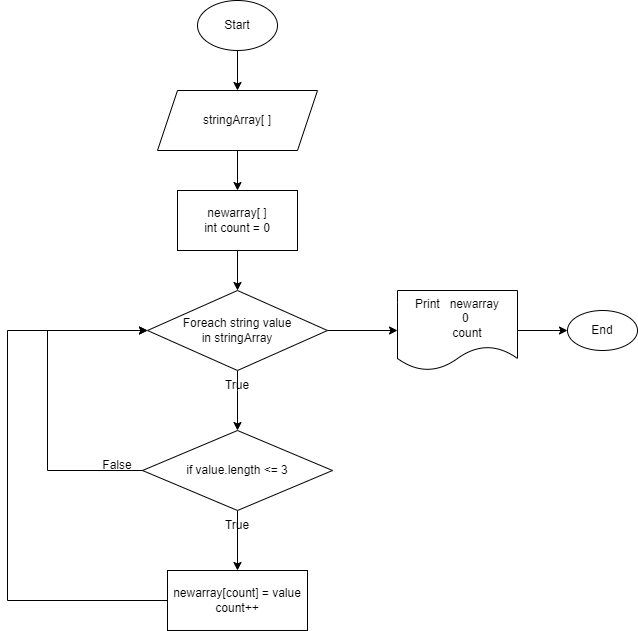

The diagram above was exported from draw.io. Its source (the exported page's mxGraphModel, read from the mxfile embedded in the PNG):
<mxGraphModel dx="1036" dy="614" grid="1" gridSize="10" guides="1" tooltips="1" connect="1" arrows="1" fold="1" page="1" pageScale="1" pageWidth="827" pageHeight="1169" math="0" shadow="0">
  <root>
    <mxCell id="0" />
    <mxCell id="1" parent="0" />
    <mxCell id="AmgsTOCbMKKYsQY6stKk-3" value="" style="edgeStyle=orthogonalEdgeStyle;rounded=0;orthogonalLoop=1;jettySize=auto;html=1;" edge="1" parent="1" source="AmgsTOCbMKKYsQY6stKk-1" target="AmgsTOCbMKKYsQY6stKk-2">
      <mxGeometry relative="1" as="geometry" />
    </mxCell>
    <mxCell id="AmgsTOCbMKKYsQY6stKk-1" value="Start" style="ellipse;whiteSpace=wrap;html=1;" vertex="1" parent="1">
      <mxGeometry x="350" y="30" width="80" height="50" as="geometry" />
    </mxCell>
    <mxCell id="AmgsTOCbMKKYsQY6stKk-5" value="" style="edgeStyle=orthogonalEdgeStyle;rounded=0;orthogonalLoop=1;jettySize=auto;html=1;" edge="1" parent="1" source="AmgsTOCbMKKYsQY6stKk-2" target="AmgsTOCbMKKYsQY6stKk-4">
      <mxGeometry relative="1" as="geometry" />
    </mxCell>
    <mxCell id="AmgsTOCbMKKYsQY6stKk-2" value="stringArray[ ]" style="shape=parallelogram;perimeter=parallelogramPerimeter;whiteSpace=wrap;html=1;fixedSize=1;" vertex="1" parent="1">
      <mxGeometry x="310" y="120" width="160" height="60" as="geometry" />
    </mxCell>
    <mxCell id="AmgsTOCbMKKYsQY6stKk-7" value="" style="edgeStyle=orthogonalEdgeStyle;rounded=0;orthogonalLoop=1;jettySize=auto;html=1;" edge="1" parent="1" source="AmgsTOCbMKKYsQY6stKk-4" target="AmgsTOCbMKKYsQY6stKk-6">
      <mxGeometry relative="1" as="geometry" />
    </mxCell>
    <mxCell id="AmgsTOCbMKKYsQY6stKk-4" value="newarray[ ]&lt;br&gt;int count = 0" style="whiteSpace=wrap;html=1;" vertex="1" parent="1">
      <mxGeometry x="330" y="220" width="120" height="60" as="geometry" />
    </mxCell>
    <mxCell id="AmgsTOCbMKKYsQY6stKk-9" value="" style="edgeStyle=orthogonalEdgeStyle;rounded=0;orthogonalLoop=1;jettySize=auto;html=1;" edge="1" parent="1" source="AmgsTOCbMKKYsQY6stKk-6" target="AmgsTOCbMKKYsQY6stKk-8">
      <mxGeometry relative="1" as="geometry">
        <Array as="points">
          <mxPoint x="390" y="420" />
          <mxPoint x="390" y="420" />
        </Array>
      </mxGeometry>
    </mxCell>
    <mxCell id="AmgsTOCbMKKYsQY6stKk-21" value="" style="edgeStyle=orthogonalEdgeStyle;rounded=0;orthogonalLoop=1;jettySize=auto;html=1;" edge="1" parent="1" source="AmgsTOCbMKKYsQY6stKk-6" target="AmgsTOCbMKKYsQY6stKk-20">
      <mxGeometry relative="1" as="geometry" />
    </mxCell>
    <mxCell id="AmgsTOCbMKKYsQY6stKk-6" value="Foreach string value&lt;br&gt;in stringArray" style="rhombus;whiteSpace=wrap;html=1;" vertex="1" parent="1">
      <mxGeometry x="300" y="320" width="180" height="80" as="geometry" />
    </mxCell>
    <mxCell id="AmgsTOCbMKKYsQY6stKk-11" value="" style="edgeStyle=orthogonalEdgeStyle;rounded=0;orthogonalLoop=1;jettySize=auto;html=1;" edge="1" parent="1" source="AmgsTOCbMKKYsQY6stKk-8" target="AmgsTOCbMKKYsQY6stKk-10">
      <mxGeometry relative="1" as="geometry" />
    </mxCell>
    <mxCell id="AmgsTOCbMKKYsQY6stKk-8" value="if value.length &amp;lt;= 3" style="rhombus;whiteSpace=wrap;html=1;" vertex="1" parent="1">
      <mxGeometry x="295" y="460" width="190" height="80" as="geometry" />
    </mxCell>
    <mxCell id="AmgsTOCbMKKYsQY6stKk-10" value="newarray[count] = value&lt;br&gt;count++" style="whiteSpace=wrap;html=1;" vertex="1" parent="1">
      <mxGeometry x="320" y="600" width="140" height="60" as="geometry" />
    </mxCell>
    <mxCell id="AmgsTOCbMKKYsQY6stKk-12" value="True" style="text;strokeColor=none;align=center;fillColor=none;html=1;verticalAlign=middle;whiteSpace=wrap;rounded=0;" vertex="1" parent="1">
      <mxGeometry x="360" y="540" width="60" height="30" as="geometry" />
    </mxCell>
    <mxCell id="AmgsTOCbMKKYsQY6stKk-13" value="True" style="text;strokeColor=none;align=center;fillColor=none;html=1;verticalAlign=middle;whiteSpace=wrap;rounded=0;" vertex="1" parent="1">
      <mxGeometry x="360" y="400" width="60" height="30" as="geometry" />
    </mxCell>
    <mxCell id="AmgsTOCbMKKYsQY6stKk-15" value="" style="endArrow=classic;html=1;rounded=0;exitX=0;exitY=0.5;exitDx=0;exitDy=0;" edge="1" parent="1" source="AmgsTOCbMKKYsQY6stKk-10" target="AmgsTOCbMKKYsQY6stKk-6">
      <mxGeometry width="50" height="50" relative="1" as="geometry">
        <mxPoint x="390" y="580" as="sourcePoint" />
        <mxPoint x="440" y="530" as="targetPoint" />
        <Array as="points">
          <mxPoint x="160" y="630" />
          <mxPoint x="160" y="360" />
        </Array>
      </mxGeometry>
    </mxCell>
    <mxCell id="AmgsTOCbMKKYsQY6stKk-18" value="" style="endArrow=classic;html=1;rounded=0;exitX=0;exitY=0.5;exitDx=0;exitDy=0;entryX=0;entryY=0.5;entryDx=0;entryDy=0;" edge="1" parent="1" source="AmgsTOCbMKKYsQY6stKk-8" target="AmgsTOCbMKKYsQY6stKk-6">
      <mxGeometry width="50" height="50" relative="1" as="geometry">
        <mxPoint x="390" y="580" as="sourcePoint" />
        <mxPoint x="440" y="530" as="targetPoint" />
        <Array as="points">
          <mxPoint x="200" y="500" />
          <mxPoint x="200" y="360" />
        </Array>
      </mxGeometry>
    </mxCell>
    <mxCell id="AmgsTOCbMKKYsQY6stKk-19" value="False" style="text;strokeColor=none;align=center;fillColor=none;html=1;verticalAlign=middle;whiteSpace=wrap;rounded=0;" vertex="1" parent="1">
      <mxGeometry x="240" y="480" width="60" height="30" as="geometry" />
    </mxCell>
    <mxCell id="AmgsTOCbMKKYsQY6stKk-23" value="" style="edgeStyle=orthogonalEdgeStyle;rounded=0;orthogonalLoop=1;jettySize=auto;html=1;" edge="1" parent="1" source="AmgsTOCbMKKYsQY6stKk-20" target="AmgsTOCbMKKYsQY6stKk-22">
      <mxGeometry relative="1" as="geometry" />
    </mxCell>
    <mxCell id="AmgsTOCbMKKYsQY6stKk-20" value="Print&amp;nbsp; &amp;nbsp;newarray&lt;br&gt;&amp;nbsp; &amp;nbsp; &amp;nbsp;0&lt;br&gt;&amp;nbsp; &amp;nbsp; &amp;nbsp; count" style="shape=document;whiteSpace=wrap;html=1;boundedLbl=1;" vertex="1" parent="1">
      <mxGeometry x="550" y="320" width="120" height="80" as="geometry" />
    </mxCell>
    <mxCell id="AmgsTOCbMKKYsQY6stKk-22" value="End" style="ellipse;whiteSpace=wrap;html=1;" vertex="1" parent="1">
      <mxGeometry x="720" y="340" width="70" height="40" as="geometry" />
    </mxCell>
  </root>
</mxGraphModel>